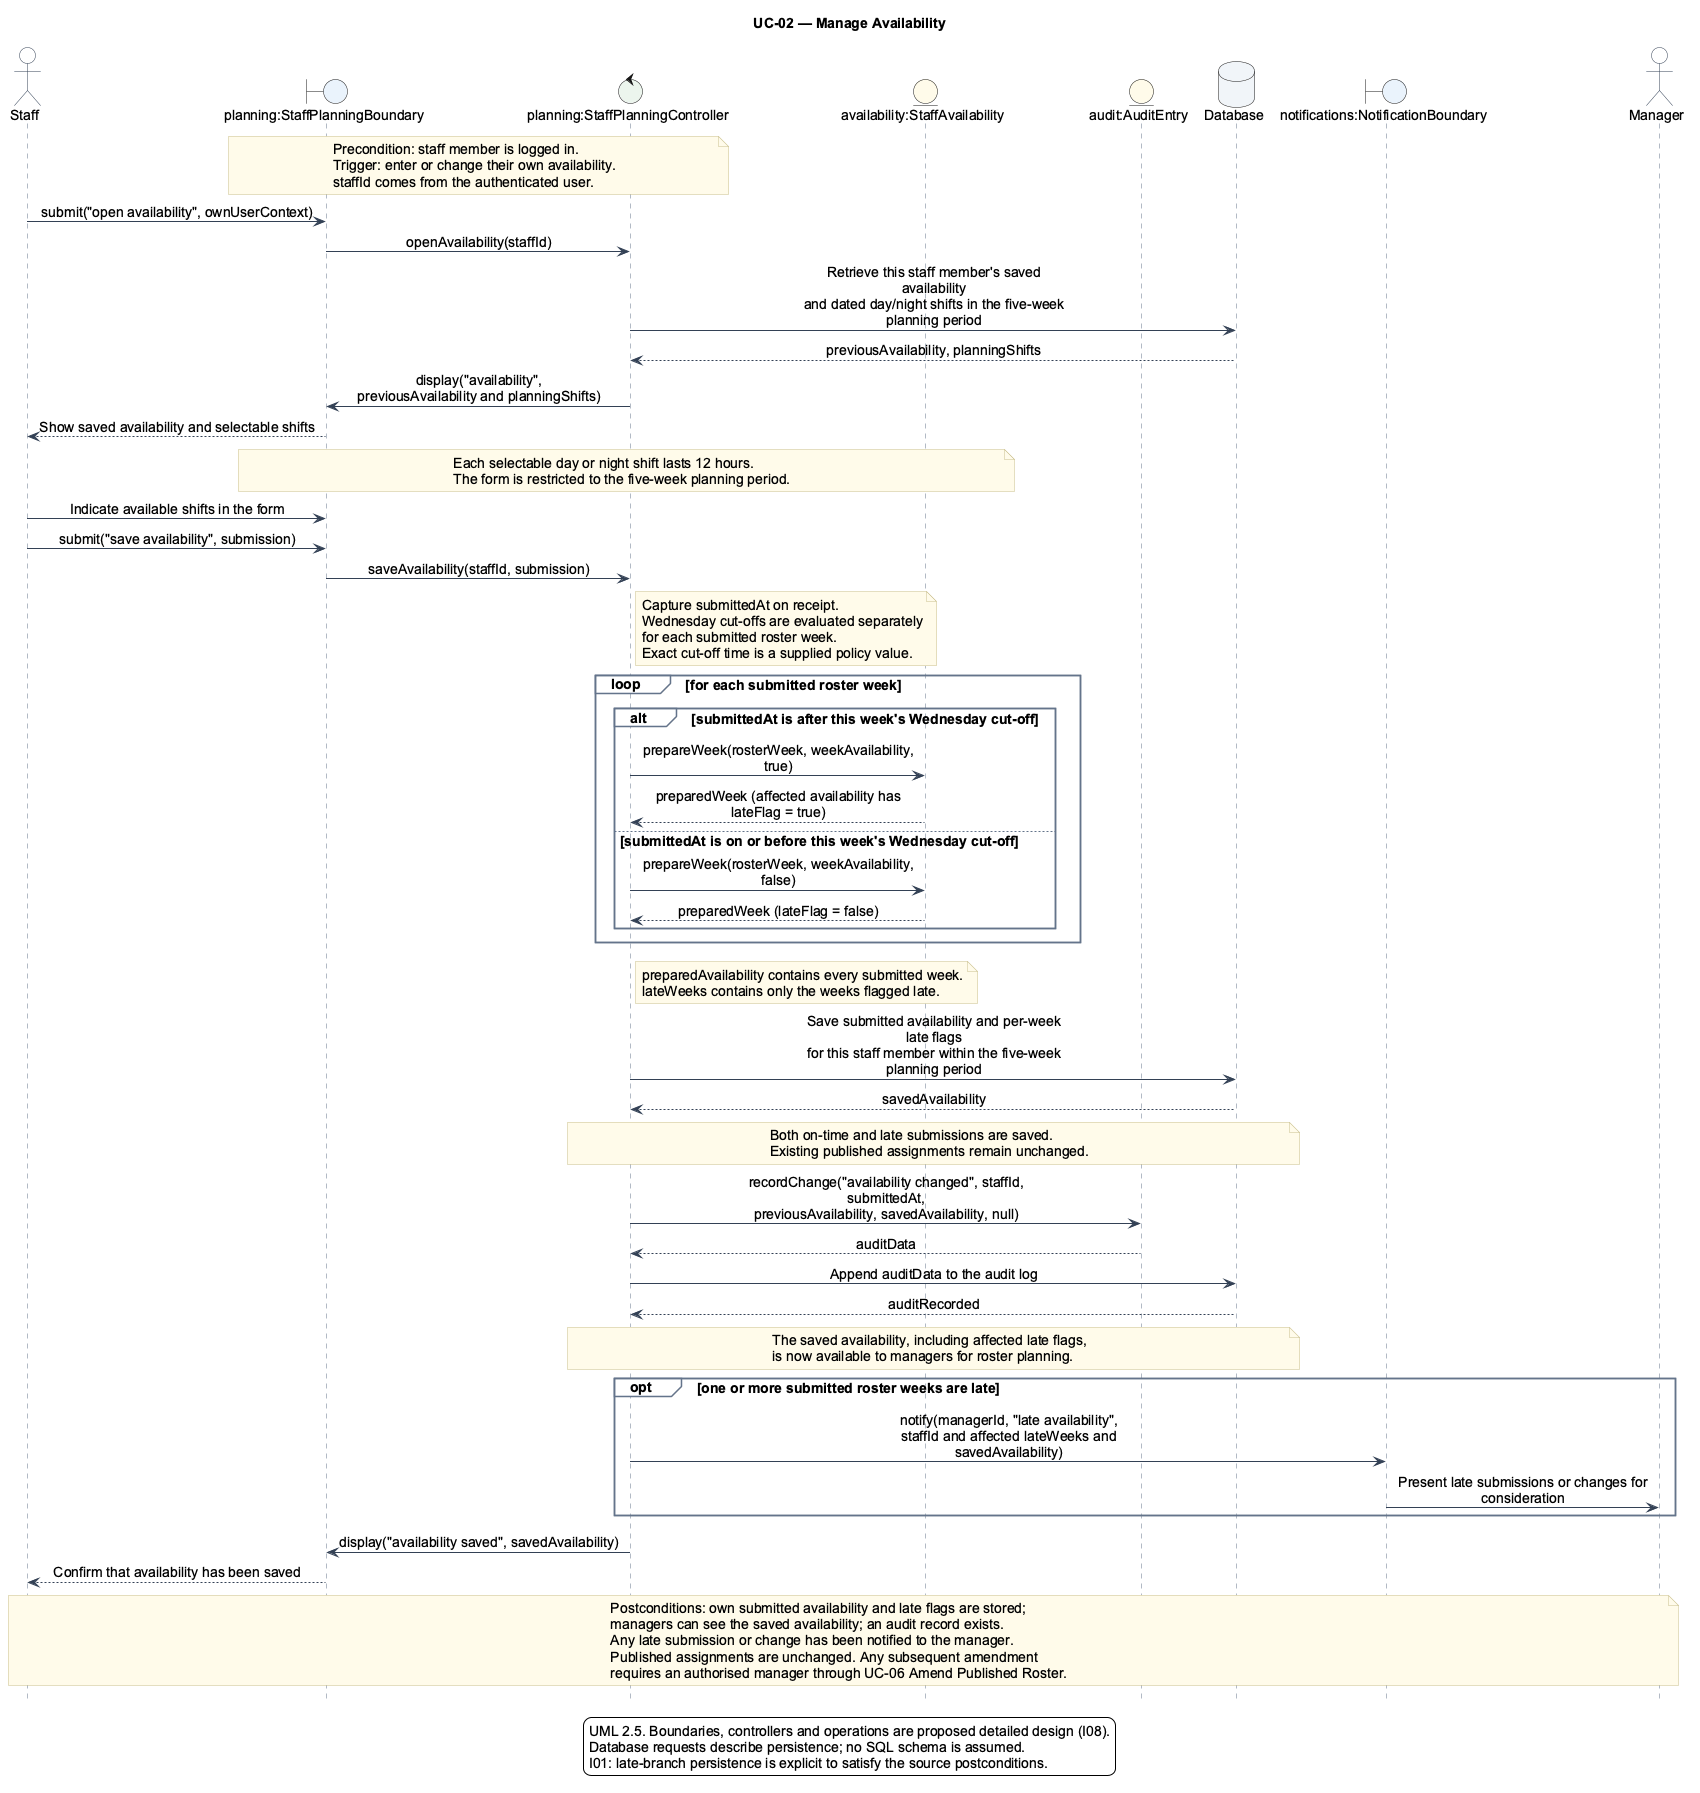

The diagram above was rendered by PlantUML. Its source (embedded in the PNG):
@startuml
title UC-02 — Manage Availability
hide footbox
skinparam backgroundColor #FFFFFF
skinparam defaultFontName Arial
skinparam defaultFontSize 14
skinparam shadowing false
skinparam maxMessageSize 280
skinparam sequenceMessageAlign center
skinparam ArrowColor #334155
skinparam NoteBackgroundColor #FFFBEA
skinparam NoteBorderColor #C8BE8A
skinparam sequence {
  LifeLineBorderColor #64748B
  ParticipantBorderColor #64748B
  ParticipantBackgroundColor #F8FAFC
  ActorBorderColor #334155
  ActorBackgroundColor #FFFFFF
  GroupBorderColor #64748B
  GroupBackgroundColor #F8FAFC
}
actor "Staff" as staffActor
boundary "planning:StaffPlanningBoundary" as planningUI #EAF3FC
control "planning:StaffPlanningController" as planning #ECF5ED
entity "availability:StaffAvailability" as availability #FFF9E8
entity "audit:AuditEntry" as audit #FFF9E8
database "Database" as db #F1F5F9
boundary "notifications:NotificationBoundary" as notifications #EAF3FC
actor "Manager" as manager

note over planningUI, planning
  Precondition: staff member is logged in.
  Trigger: enter or change their own availability.
  staffId comes from the authenticated user.
end note

' Main 1-2: own saved availability and the five-week shift choices.
staffActor -> planningUI : submit("open availability", ownUserContext)
planningUI -> planning : openAvailability(staffId)
planning -> db : Retrieve this staff member's saved availability\nand dated day/night shifts in the five-week planning period
db --> planning : previousAvailability, planningShifts
planning -> planningUI : display("availability",\npreviousAvailability and planningShifts)
planningUI --> staffActor : Show saved availability and selectable shifts
note over planningUI, availability
  Each selectable day or night shift lasts 12 hours.
  The form is restricted to the five-week planning period.
end note

' Main 3-4: local selection followed by submission.
staffActor -> planningUI : Indicate available shifts in the form
staffActor -> planningUI : submit("save availability", submission)
planningUI -> planning : saveAvailability(staffId, submission)
note right of planning
  Capture submittedAt on receipt.
  Wednesday cut-offs are evaluated separately
  for each submitted roster week.
  Exact cut-off time is a supplied policy value.
end note

' Main 5 and alternative 5a1: mixed on-time/late weeks are possible.
loop for each submitted roster week
  alt submittedAt is after this week's Wednesday cut-off
    planning -> availability : prepareWeek(rosterWeek, weekAvailability, true)
    availability --> planning : preparedWeek (affected availability has lateFlag = true)
  else submittedAt is on or before this week's Wednesday cut-off
    planning -> availability : prepareWeek(rosterWeek, weekAvailability, false)
    availability --> planning : preparedWeek (lateFlag = false)
  end
end
note right of planning
  preparedAvailability contains every submitted week.
  lateWeeks contains only the weeks flagged late.
end note

' Main 6; I01 reconciles the omitted save in alternative 5a.
planning -> db : Save submitted availability and per-week late flags\nfor this staff member within the five-week planning period
db --> planning : savedAvailability
note over planning, db
  Both on-time and late submissions are saved.
  Existing published assignments remain unchanged.
end note

' Main 7 and alternative 5a2: save precedes audit and visibility.
planning -> audit : recordChange("availability changed", staffId, submittedAt,\npreviousAvailability, savedAvailability, null)
audit --> planning : auditData
planning -> db : Append auditData to the audit log
db --> planning : auditRecorded
note over planning, db
  The saved availability, including affected late flags,
  is now available to managers for roster planning.
end note

' Alternative 5a3: only the late weeks require a manager notification.
opt one or more submitted roster weeks are late
  planning -> notifications : notify(managerId, "late availability",\nstaffId and affected lateWeeks and savedAvailability)
  notifications -> manager : Present late submissions or changes for consideration
end

' Main 8 and alternative 5a4: common successful completion.
planning -> planningUI : display("availability saved", savedAvailability)
planningUI --> staffActor : Confirm that availability has been saved
note over staffActor, manager
  Postconditions: own submitted availability and late flags are stored;
  managers can see the saved availability; an audit record exists.
  Any late submission or change has been notified to the manager.
  Published assignments are unchanged. Any subsequent amendment
  requires an authorised manager through UC-06 Amend Published Roster.
end note

legend bottom
  UML 2.5. Boundaries, controllers and operations are proposed detailed design (I08).
  Database requests describe persistence; no SQL schema is assumed.
  I01: late-branch persistence is explicit to satisfy the source postconditions.
endlegend
@enduml